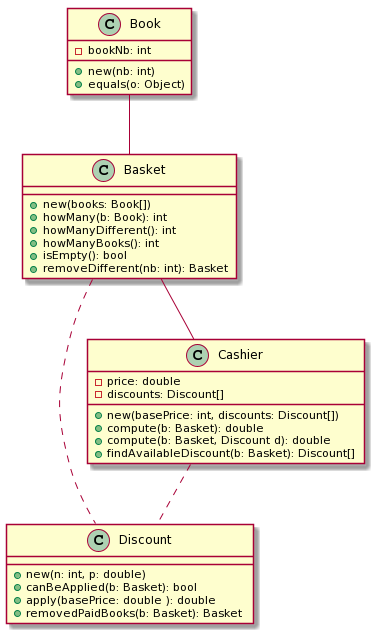

The diagram above was rendered by PlantUML. Its source (embedded in the PNG):
@startuml
class Book {
  - bookNb: int
  + new(nb: int)
  + equals(o: Object)
}

class Basket {
  + new(books: Book[])
  + howMany(b: Book): int
  + howManyDifferent(): int
  + howManyBooks(): int
  + isEmpty(): bool
  + removeDifferent(nb: int): Basket
}

class Discount {
  + new(n: int, p: double)
  + canBeApplied(b: Basket): bool
  + apply(basePrice: double ): double
  + removedPaidBooks(b: Basket): Basket
}

class Cashier {
  - price: double
  - discounts: Discount[]
  + new(basePrice: int, discounts: Discount[])
  + compute(b: Basket): double
  + compute(b: Basket, Discount d): double
  + findAvailableDiscount(b: Basket): Discount[]
}


Book -- Basket
Basket -- Cashier
Cashier .. Discount
Basket .. Discount
@enduml